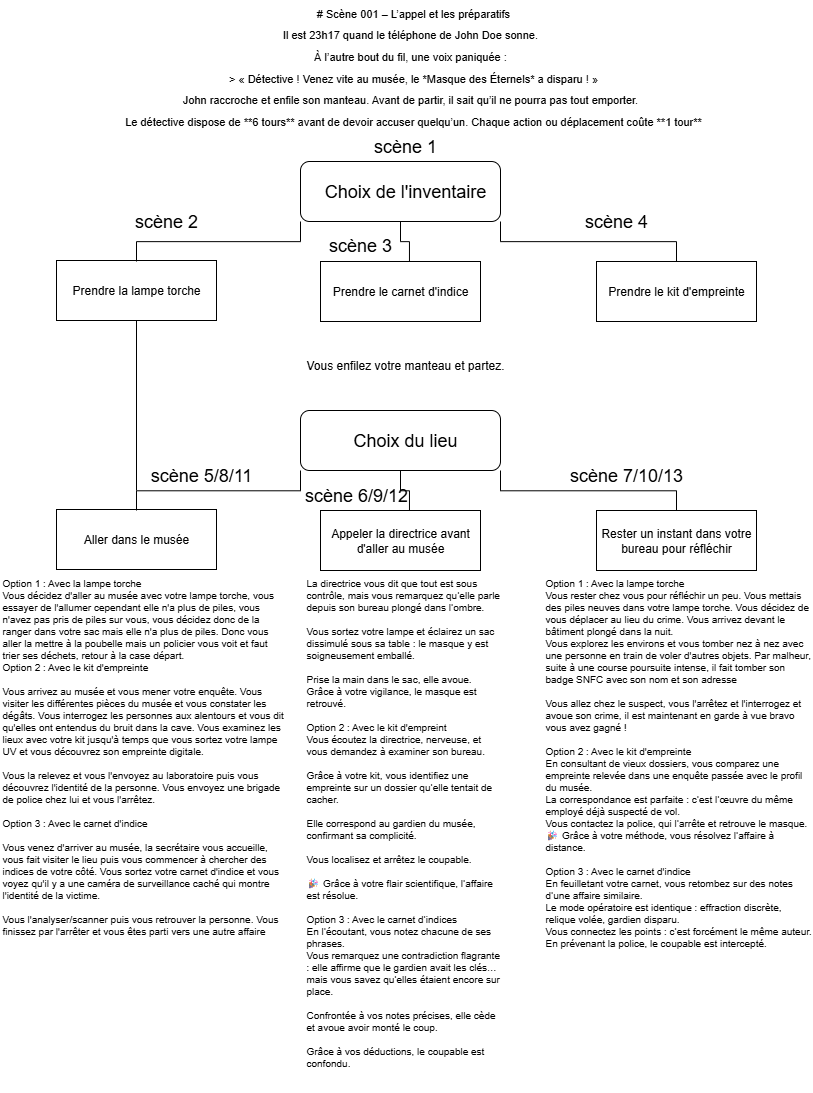

The diagram above was exported from draw.io. Its source (the exported page's mxGraphModel, read from the mxfile embedded in the PNG):
<mxGraphModel dx="810" dy="1618" grid="1" gridSize="10" guides="1" tooltips="1" connect="1" arrows="1" fold="1" page="1" pageScale="1" pageWidth="827" pageHeight="1169" math="0" shadow="0" adaptiveColors="auto">
  <root>
    <mxCell id="0" />
    <mxCell id="1" parent="0" />
    <mxCell id="yFKhWNWLGTb4BRacm1Lm-1" value="" style="rounded=1;whiteSpace=wrap;html=1;" parent="1" vertex="1">
      <mxGeometry x="314" y="151" width="200" height="60" as="geometry" />
    </mxCell>
    <mxCell id="uddTm6rLp4SnsF_MFLzx-1" value="scène 1" style="text;strokeColor=none;align=center;fillColor=none;html=1;verticalAlign=middle;whiteSpace=wrap;rounded=0;fontSize=18;" vertex="1" parent="1">
      <mxGeometry x="369" y="121" width="100" height="30" as="geometry" />
    </mxCell>
    <mxCell id="uddTm6rLp4SnsF_MFLzx-2" value="Choix de l'inventaire" style="text;strokeColor=none;align=center;fillColor=none;html=1;verticalAlign=middle;whiteSpace=wrap;rounded=0;strokeWidth=1;fontSize=18;" vertex="1" parent="1">
      <mxGeometry x="324" y="166" width="190" height="30" as="geometry" />
    </mxCell>
    <mxCell id="uddTm6rLp4SnsF_MFLzx-4" value="Prendre la lampe torche" style="whiteSpace=wrap;html=1;align=center;verticalAlign=middle;treeFolding=1;treeMoving=1;newEdgeStyle={&quot;edgeStyle&quot;:&quot;elbowEdgeStyle&quot;,&quot;startArrow&quot;:&quot;none&quot;,&quot;endArrow&quot;:&quot;none&quot;};" vertex="1" collapsed="1" parent="1">
      <mxGeometry x="70" y="250" width="160" height="60" as="geometry" />
    </mxCell>
    <mxCell id="uddTm6rLp4SnsF_MFLzx-5" value="" style="edgeStyle=elbowEdgeStyle;elbow=vertical;sourcePerimeterSpacing=0;targetPerimeterSpacing=0;startArrow=none;endArrow=none;rounded=0;curved=0;exitX=0;exitY=1;exitDx=0;exitDy=0;" edge="1" parent="1" source="yFKhWNWLGTb4BRacm1Lm-1">
      <mxGeometry relative="1" as="geometry">
        <mxPoint x="350" y="271" as="sourcePoint" />
        <mxPoint x="150" y="251" as="targetPoint" />
      </mxGeometry>
    </mxCell>
    <mxCell id="uddTm6rLp4SnsF_MFLzx-7" value="Prendre le carnet d'indice" style="whiteSpace=wrap;html=1;align=center;verticalAlign=middle;treeFolding=1;treeMoving=1;newEdgeStyle={&quot;edgeStyle&quot;:&quot;elbowEdgeStyle&quot;,&quot;startArrow&quot;:&quot;none&quot;,&quot;endArrow&quot;:&quot;none&quot;};" vertex="1" parent="1">
      <mxGeometry x="334" y="251" width="160" height="60" as="geometry" />
    </mxCell>
    <mxCell id="uddTm6rLp4SnsF_MFLzx-8" value="" style="edgeStyle=elbowEdgeStyle;elbow=vertical;sourcePerimeterSpacing=0;targetPerimeterSpacing=0;startArrow=none;endArrow=none;rounded=0;curved=0;exitX=0.5;exitY=1;exitDx=0;exitDy=0;entryX=0.556;entryY=0;entryDx=0;entryDy=0;entryPerimeter=0;" edge="1" parent="1" target="uddTm6rLp4SnsF_MFLzx-7" source="yFKhWNWLGTb4BRacm1Lm-1">
      <mxGeometry relative="1" as="geometry">
        <mxPoint x="414" y="201" as="sourcePoint" />
      </mxGeometry>
    </mxCell>
    <mxCell id="uddTm6rLp4SnsF_MFLzx-9" value="Prendre le kit d'empreinte" style="whiteSpace=wrap;html=1;align=center;verticalAlign=middle;treeFolding=1;treeMoving=1;newEdgeStyle={&quot;edgeStyle&quot;:&quot;elbowEdgeStyle&quot;,&quot;startArrow&quot;:&quot;none&quot;,&quot;endArrow&quot;:&quot;none&quot;};" vertex="1" parent="1">
      <mxGeometry x="610" y="251" width="160" height="60" as="geometry" />
    </mxCell>
    <mxCell id="uddTm6rLp4SnsF_MFLzx-10" value="" style="edgeStyle=elbowEdgeStyle;elbow=vertical;sourcePerimeterSpacing=0;targetPerimeterSpacing=0;startArrow=none;endArrow=none;rounded=0;curved=0;exitX=1;exitY=1;exitDx=0;exitDy=0;" edge="1" parent="1" target="uddTm6rLp4SnsF_MFLzx-9" source="yFKhWNWLGTb4BRacm1Lm-1">
      <mxGeometry relative="1" as="geometry">
        <mxPoint x="827" y="211" as="sourcePoint" />
      </mxGeometry>
    </mxCell>
    <mxCell id="uddTm6rLp4SnsF_MFLzx-11" value="&lt;div&gt;&lt;font style=&quot;font-size: 11px;&quot;&gt;# Scène 001 – L’appel et les préparatifs&lt;/font&gt;&lt;/div&gt;&lt;div&gt;&lt;span style=&quot;background-color: transparent; color: light-dark(rgb(0, 0, 0), rgb(255, 255, 255));&quot;&gt;&lt;font style=&quot;font-size: 11px;&quot;&gt;Il est 23h17 quand le téléphone de John Doe sonne.&amp;nbsp;&amp;nbsp;&lt;/font&gt;&lt;/span&gt;&lt;/div&gt;&lt;div&gt;&lt;font style=&quot;font-size: 11px;&quot;&gt;À l’autre bout du fil, une voix paniquée :&amp;nbsp;&amp;nbsp;&lt;/font&gt;&lt;/div&gt;&lt;div&gt;&lt;font style=&quot;font-size: 11px;&quot;&gt;&amp;gt; « Détective ! Venez vite au musée, le *Masque des Éternels* a disparu ! »&lt;/font&gt;&lt;/div&gt;&lt;div&gt;&lt;span style=&quot;background-color: transparent; color: light-dark(rgb(0, 0, 0), rgb(255, 255, 255));&quot;&gt;&lt;font style=&quot;font-size: 11px;&quot;&gt;John raccroche et enfile son manteau. Avant de partir, il sait qu’il ne pourra pas tout emporter.&amp;nbsp;&amp;nbsp;&lt;/font&gt;&lt;/span&gt;&lt;/div&gt;&lt;div&gt;&lt;font style=&quot;font-size: 11px;&quot;&gt;Le détective dispose de **6 tours** avant de devoir accuser quelqu’un. Chaque action ou déplacement coûte **1 tour**&lt;/font&gt;&lt;/div&gt;" style="text;strokeColor=none;align=center;fillColor=none;html=1;verticalAlign=middle;whiteSpace=wrap;rounded=0;strokeWidth=1;fontSize=18;" vertex="1" parent="1">
      <mxGeometry x="27" y="40" width="800" height="30" as="geometry" />
    </mxCell>
    <mxCell id="uddTm6rLp4SnsF_MFLzx-12" value="Vous enfilez votre manteau et partez." style="text;strokeColor=none;align=center;fillColor=none;html=1;verticalAlign=middle;whiteSpace=wrap;rounded=0;" vertex="1" parent="1">
      <mxGeometry x="317.25" y="340" width="203.5" height="30" as="geometry" />
    </mxCell>
    <mxCell id="uddTm6rLp4SnsF_MFLzx-13" value="" style="rounded=1;whiteSpace=wrap;html=1;" vertex="1" parent="1">
      <mxGeometry x="314" y="400" width="200" height="60" as="geometry" />
    </mxCell>
    <mxCell id="uddTm6rLp4SnsF_MFLzx-14" value="Choix du lieu" style="text;strokeColor=none;align=center;fillColor=none;html=1;verticalAlign=middle;whiteSpace=wrap;rounded=0;strokeWidth=1;fontSize=18;" vertex="1" parent="1">
      <mxGeometry x="324" y="415" width="190" height="30" as="geometry" />
    </mxCell>
    <mxCell id="uddTm6rLp4SnsF_MFLzx-15" value="Aller dans le musée" style="whiteSpace=wrap;html=1;align=center;verticalAlign=middle;treeFolding=1;treeMoving=1;newEdgeStyle={&quot;edgeStyle&quot;:&quot;elbowEdgeStyle&quot;,&quot;startArrow&quot;:&quot;none&quot;,&quot;endArrow&quot;:&quot;none&quot;};" vertex="1" collapsed="1" parent="1">
      <mxGeometry x="70" y="499" width="160" height="60" as="geometry" />
    </mxCell>
    <mxCell id="uddTm6rLp4SnsF_MFLzx-16" value="" style="edgeStyle=elbowEdgeStyle;elbow=vertical;sourcePerimeterSpacing=0;targetPerimeterSpacing=0;startArrow=none;endArrow=none;rounded=0;curved=0;exitX=0;exitY=1;exitDx=0;exitDy=0;" edge="1" parent="1" source="uddTm6rLp4SnsF_MFLzx-13">
      <mxGeometry relative="1" as="geometry">
        <mxPoint x="350" y="520" as="sourcePoint" />
        <mxPoint x="150" y="500" as="targetPoint" />
      </mxGeometry>
    </mxCell>
    <mxCell id="uddTm6rLp4SnsF_MFLzx-17" value="Appeler la directrice avant d'aller au musée" style="whiteSpace=wrap;html=1;align=center;verticalAlign=middle;treeFolding=1;treeMoving=1;newEdgeStyle={&quot;edgeStyle&quot;:&quot;elbowEdgeStyle&quot;,&quot;startArrow&quot;:&quot;none&quot;,&quot;endArrow&quot;:&quot;none&quot;};" vertex="1" parent="1">
      <mxGeometry x="334" y="500" width="160" height="60" as="geometry" />
    </mxCell>
    <mxCell id="uddTm6rLp4SnsF_MFLzx-18" value="" style="edgeStyle=elbowEdgeStyle;elbow=vertical;sourcePerimeterSpacing=0;targetPerimeterSpacing=0;startArrow=none;endArrow=none;rounded=0;curved=0;exitX=0.5;exitY=1;exitDx=0;exitDy=0;entryX=0.556;entryY=0;entryDx=0;entryDy=0;entryPerimeter=0;" edge="1" parent="1" source="uddTm6rLp4SnsF_MFLzx-13" target="uddTm6rLp4SnsF_MFLzx-17">
      <mxGeometry relative="1" as="geometry">
        <mxPoint x="414" y="450" as="sourcePoint" />
      </mxGeometry>
    </mxCell>
    <mxCell id="uddTm6rLp4SnsF_MFLzx-19" value="" style="edgeStyle=elbowEdgeStyle;elbow=vertical;sourcePerimeterSpacing=0;targetPerimeterSpacing=0;startArrow=none;endArrow=none;rounded=0;curved=0;exitX=1;exitY=1;exitDx=0;exitDy=0;" edge="1" parent="1" source="uddTm6rLp4SnsF_MFLzx-13">
      <mxGeometry relative="1" as="geometry">
        <mxPoint x="827" y="460" as="sourcePoint" />
        <mxPoint x="690" y="500" as="targetPoint" />
      </mxGeometry>
    </mxCell>
    <mxCell id="uddTm6rLp4SnsF_MFLzx-20" value="Rester un instant dans votre bureau pour réfléchir" style="whiteSpace=wrap;html=1;align=center;verticalAlign=middle;treeFolding=1;treeMoving=1;newEdgeStyle={&quot;edgeStyle&quot;:&quot;elbowEdgeStyle&quot;,&quot;startArrow&quot;:&quot;none&quot;,&quot;endArrow&quot;:&quot;none&quot;};" vertex="1" parent="1">
      <mxGeometry x="610" y="500" width="160" height="60" as="geometry" />
    </mxCell>
    <mxCell id="uddTm6rLp4SnsF_MFLzx-21" value="Option 1 : Avec la lampe torche&#10;Vous décidez d'aller au musée avec votre lampe torche, vous essayer de l'allumer cependant elle n'a plus de piles, vous n'avez pas pris de piles sur vous, vous décidez donc de la ranger dans votre sac mais elle n'a plus de piles. Donc vous aller la mettre à la poubelle mais un policier vous voit et faut trier ses déchets, retour à la case départ.&#10;Option 2 : Avec le kit d'empreinte&#10;&#10;Vous arrivez au musée et vous mener votre enquête. Vous visiter les différentes pièces du musée et vous constater les dégâts. Vous interrogez les personnes aux alentours et vous dit qu'elles ont entendus du bruit dans la cave. Vous examinez les lieux avec votre kit jusqu'à temps que vous sortez votre lampe UV et vous découvrez son empreinte digitale.&#10;&#10;Vous la relevez et vous l'envoyez au laboratoire puis vous découvrez l'identité de la personne. Vous envoyez une brigade de police chez lui et vous l'arrêtez.&#10;&#10;Option 3 : Avec le carnet d'indice&#10;&#10;Vous venez d'arriver au musée, la secrétaire vous accueille, vous fait visiter le lieu puis vous commencer à chercher des indices de votre côté. Vous sortez votre carnet d'indice et vous voyez qu'il y a une caméra de surveillance caché qui montre l'identité de la victime. &#10;&#10;Vous l'analyser/scanner puis vous retrouver la personne. Vous finissez par l'arrêter et vous êtes parti vers une autre affaire" style="text;whiteSpace=wrap;fontSize=10;" vertex="1" parent="1">
      <mxGeometry x="14" y="560" width="286" height="100" as="geometry" />
    </mxCell>
    <mxCell id="uddTm6rLp4SnsF_MFLzx-22" value="La directrice vous dit que tout est sous contrôle, mais vous remarquez qu’elle parle depuis son bureau plongé dans l’ombre.&#10;&#10;Vous sortez votre lampe et éclairez un sac dissimulé sous sa table : le masque y est soigneusement emballé.&#10;&#10;Prise la main dans le sac, elle avoue.&#10;Grâce à votre vigilance, le masque est retrouvé.&#10;&#10;Option 2 : Avec le kit d'empreint&#10;Vous écoutez la directrice, nerveuse, et vous demandez à examiner son bureau.&#10;&#10;Grâce à votre kit, vous identifiez une empreinte sur un dossier qu’elle tentait de cacher.&#10;&#10;Elle correspond au gardien du musée, confirmant sa complicité.&#10;&#10;Vous localisez et arrêtez le coupable.&#10;&#10;🎉 Grâce à votre flair scientifique, l’affaire est résolue.&#10;&#10;Option 3 : Avec le carnet d’indices&#10;En l’écoutant, vous notez chacune de ses phrases.&#10;Vous remarquez une contradiction flagrante : elle affirme que le gardien avait les clés… mais vous savez qu’elles étaient encore sur place.&#10;&#10;Confrontée à vos notes précises, elle cède et avoue avoir monté le coup.&#10;&#10;Grâce à vos déductions, le coupable est confondu.&#10;&#10;" style="text;whiteSpace=wrap;fontSize=10;" vertex="1" parent="1">
      <mxGeometry x="318" y="560" width="196" height="120" as="geometry" />
    </mxCell>
    <mxCell id="uddTm6rLp4SnsF_MFLzx-23" value="Option 1 : Avec la lampe torche&#10;Vous rester chez vous pour réfléchir un peu. Vous mettais des piles neuves dans votre lampe torche. Vous décidez de vous déplacer au lieu du crime. Vous arrivez devant le bâtiment plongé dans la nuit.  &#10;Vous explorez les environs et vous tomber nez à nez avec une personne en train de voler d'autres objets. Par malheur, suite à une course poursuite intense, il fait tomber son badge SNFC avec son nom et son adresse&#10;&#10;Vous allez chez le suspect, vous l'arrêtez et l'interrogez et avoue son crime, il est maintenant en garde à vue bravo vous avez gagné !&#10;&#10;Option 2 : Avec le kit d'empreinte&#10;En consultant de vieux dossiers, vous comparez une empreinte relevée dans une enquête passée avec le profil du musée.&#10;La correspondance est parfaite : c’est l’œuvre du même employé déjà suspecté de vol.&#10;Vous contactez la police, qui l’arrête et retrouve le masque.&#10;🎉 Grâce à votre méthode, vous résolvez l’affaire à distance.&#10;&#10;Option 3 : Avec le carnet d'indice&#10;En feuilletant votre carnet, vous retombez sur des notes d’une affaire similaire.&#10;Le mode opératoire est identique : effraction discrète, relique volée, gardien disparu.&#10;Vous connectez les points : c’est forcément le même auteur.&#10;En prévenant la police, le coupable est intercepté." style="text;whiteSpace=wrap;fontSize=10;" vertex="1" parent="1">
      <mxGeometry x="557" y="560" width="270" height="120" as="geometry" />
    </mxCell>
    <mxCell id="uddTm6rLp4SnsF_MFLzx-25" value="scène 2" style="text;strokeColor=none;align=center;fillColor=none;html=1;verticalAlign=middle;whiteSpace=wrap;rounded=0;fontSize=18;" vertex="1" parent="1">
      <mxGeometry x="130" y="196" width="100" height="30" as="geometry" />
    </mxCell>
    <mxCell id="uddTm6rLp4SnsF_MFLzx-27" value="scène 4" style="text;strokeColor=none;align=center;fillColor=none;html=1;verticalAlign=middle;whiteSpace=wrap;rounded=0;fontSize=18;" vertex="1" parent="1">
      <mxGeometry x="580" y="196" width="100" height="30" as="geometry" />
    </mxCell>
    <mxCell id="uddTm6rLp4SnsF_MFLzx-28" value="scène 3" style="text;strokeColor=none;align=center;fillColor=none;html=1;verticalAlign=middle;whiteSpace=wrap;rounded=0;fontSize=18;" vertex="1" parent="1">
      <mxGeometry x="324" y="220" width="100" height="30" as="geometry" />
    </mxCell>
    <mxCell id="uddTm6rLp4SnsF_MFLzx-30" value="scène 6/9/12" style="text;strokeColor=none;align=center;fillColor=none;html=1;verticalAlign=middle;whiteSpace=wrap;rounded=0;fontSize=18;" vertex="1" parent="1">
      <mxGeometry x="314" y="470" width="112" height="30" as="geometry" />
    </mxCell>
    <mxCell id="uddTm6rLp4SnsF_MFLzx-31" value="scène 7/10/13" style="text;strokeColor=none;align=center;fillColor=none;html=1;verticalAlign=middle;whiteSpace=wrap;rounded=0;fontSize=18;" vertex="1" parent="1">
      <mxGeometry x="580" y="450" width="120" height="30" as="geometry" />
    </mxCell>
    <mxCell id="uddTm6rLp4SnsF_MFLzx-32" value="scène 5/8/11" style="text;strokeColor=none;align=center;fillColor=none;html=1;verticalAlign=middle;whiteSpace=wrap;rounded=0;fontSize=18;" vertex="1" parent="1">
      <mxGeometry x="150" y="450" width="130" height="30" as="geometry" />
    </mxCell>
    <mxCell id="uddTm6rLp4SnsF_MFLzx-33" value="" style="endArrow=none;html=1;rounded=0;exitX=0;exitY=1;exitDx=0;exitDy=0;" edge="1" parent="1" source="uddTm6rLp4SnsF_MFLzx-32">
      <mxGeometry width="50" height="50" relative="1" as="geometry">
        <mxPoint x="100" y="360" as="sourcePoint" />
        <mxPoint x="150" y="310" as="targetPoint" />
      </mxGeometry>
    </mxCell>
  </root>
</mxGraphModel>